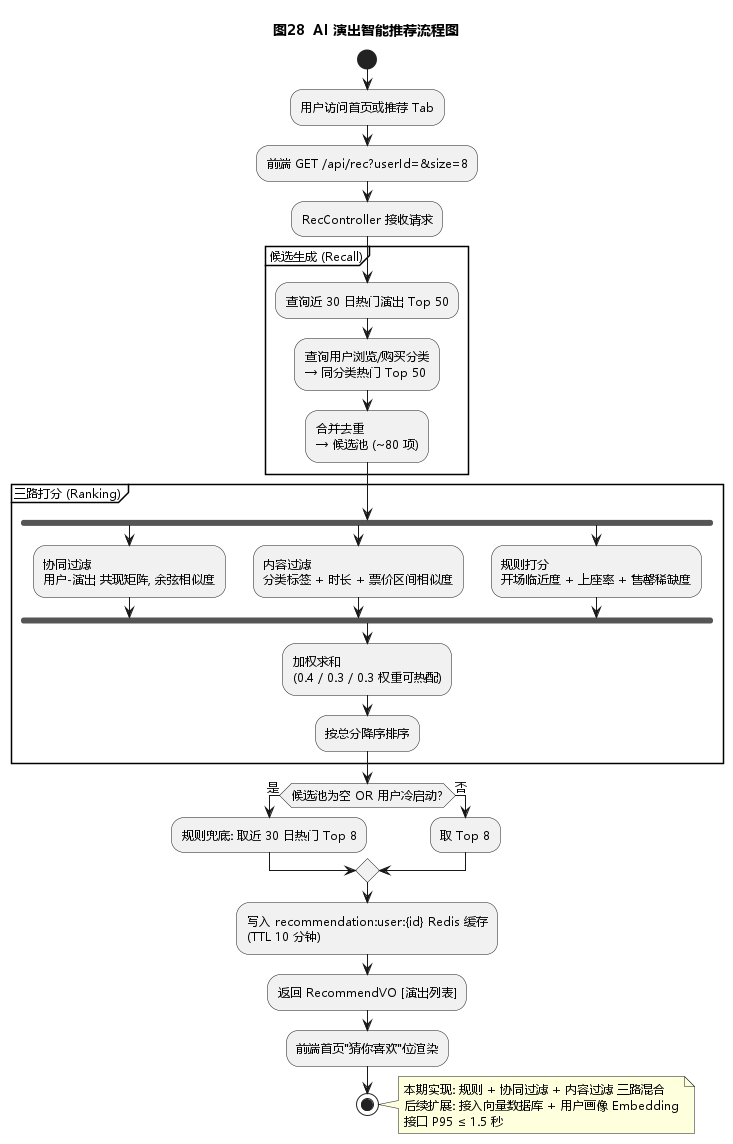

The diagram above was rendered by PlantUML. Its source (embedded in the PNG):
@startuml
!pragma teoz true
skinparam shadowing false
skinparam DefaultFontName "Microsoft YaHei"
skinparam DefaultFontSize 12
title 图28  AI 演出智能推荐流程图

start
:用户访问首页或推荐 Tab;
:前端 GET /api/rec?userId=&size=8;
:RecController 接收请求;

partition "候选生成 (Recall)" {
  :查询近 30 日热门演出 Top 50;
  :查询用户浏览/购买分类\n→ 同分类热门 Top 50;
  :合并去重\n→ 候选池 (~80 项);
}

partition "三路打分 (Ranking)" {
  fork
    :协同过滤\n用户-演出 共现矩阵, 余弦相似度;
  fork again
    :内容过滤\n分类标签 + 时长 + 票价区间相似度;
  fork again
    :规则打分\n开场临近度 + 上座率 + 售罄稀缺度;
  end fork
  :加权求和\n(0.4 / 0.3 / 0.3 权重可热配);
  :按总分降序排序;
}

if (候选池为空 OR 用户冷启动?) then (是)
  :规则兜底: 取近 30 日热门 Top 8;
else (否)
  :取 Top 8;
endif

:写入 recommendation:user:{id} Redis 缓存\n(TTL 10 分钟);
:返回 RecommendVO [演出列表];
:前端首页"猜你喜欢"位渲染;

stop

note right
  本期实现: 规则 + 协同过滤 + 内容过滤 三路混合
  后续扩展: 接入向量数据库 + 用户画像 Embedding
  接口 P95 ≤ 1.5 秒
end note
@enduml